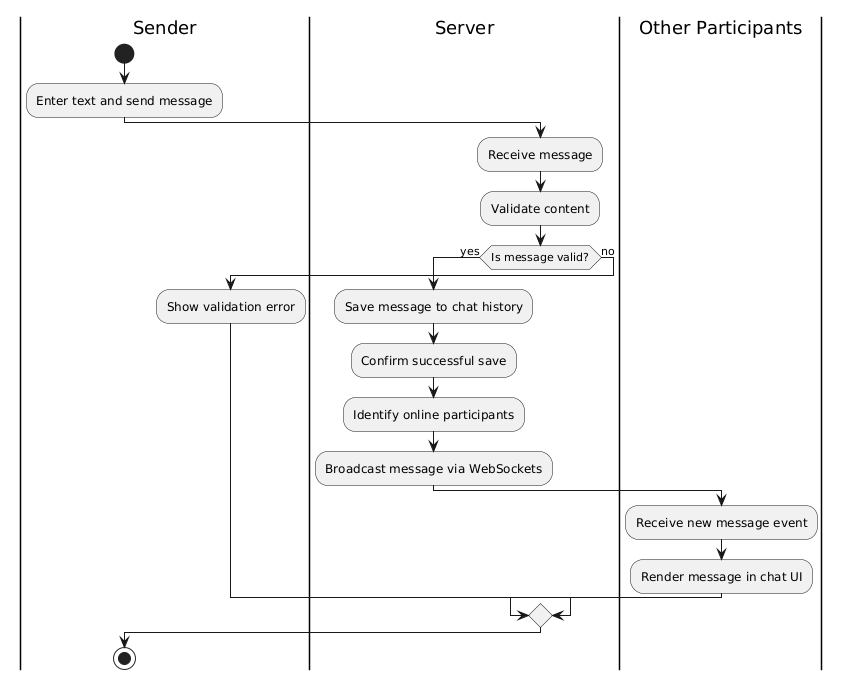

The diagram above was rendered by PlantUML. Its source (embedded in the PNG):
@startuml
skinparam conditionStyle inside
|Sender|
start
:Enter text and send message;
|Server|
:Receive message;
:Validate content;
if (Is message valid?) then (yes)
  :Save message to chat history;
  :Confirm successful save;
  :Identify online participants;
  :Broadcast message via WebSockets;
  |Other Participants|
  :Receive new message event;
  :Render message in chat UI;
else (no)
  |Sender|
  :Show validation error;
endif
stop
@enduml